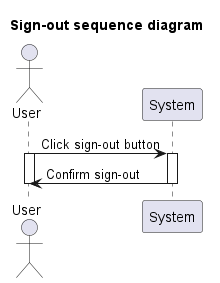

The diagram above was rendered by PlantUML. Its source (embedded in the PNG):
@startuml
title Sign-out sequence diagram

actor User
participant System

User -> System : Click sign-out button
activate System
activate User
System -> User : Confirm sign-out
deactivate User
deactivate System
@enduml